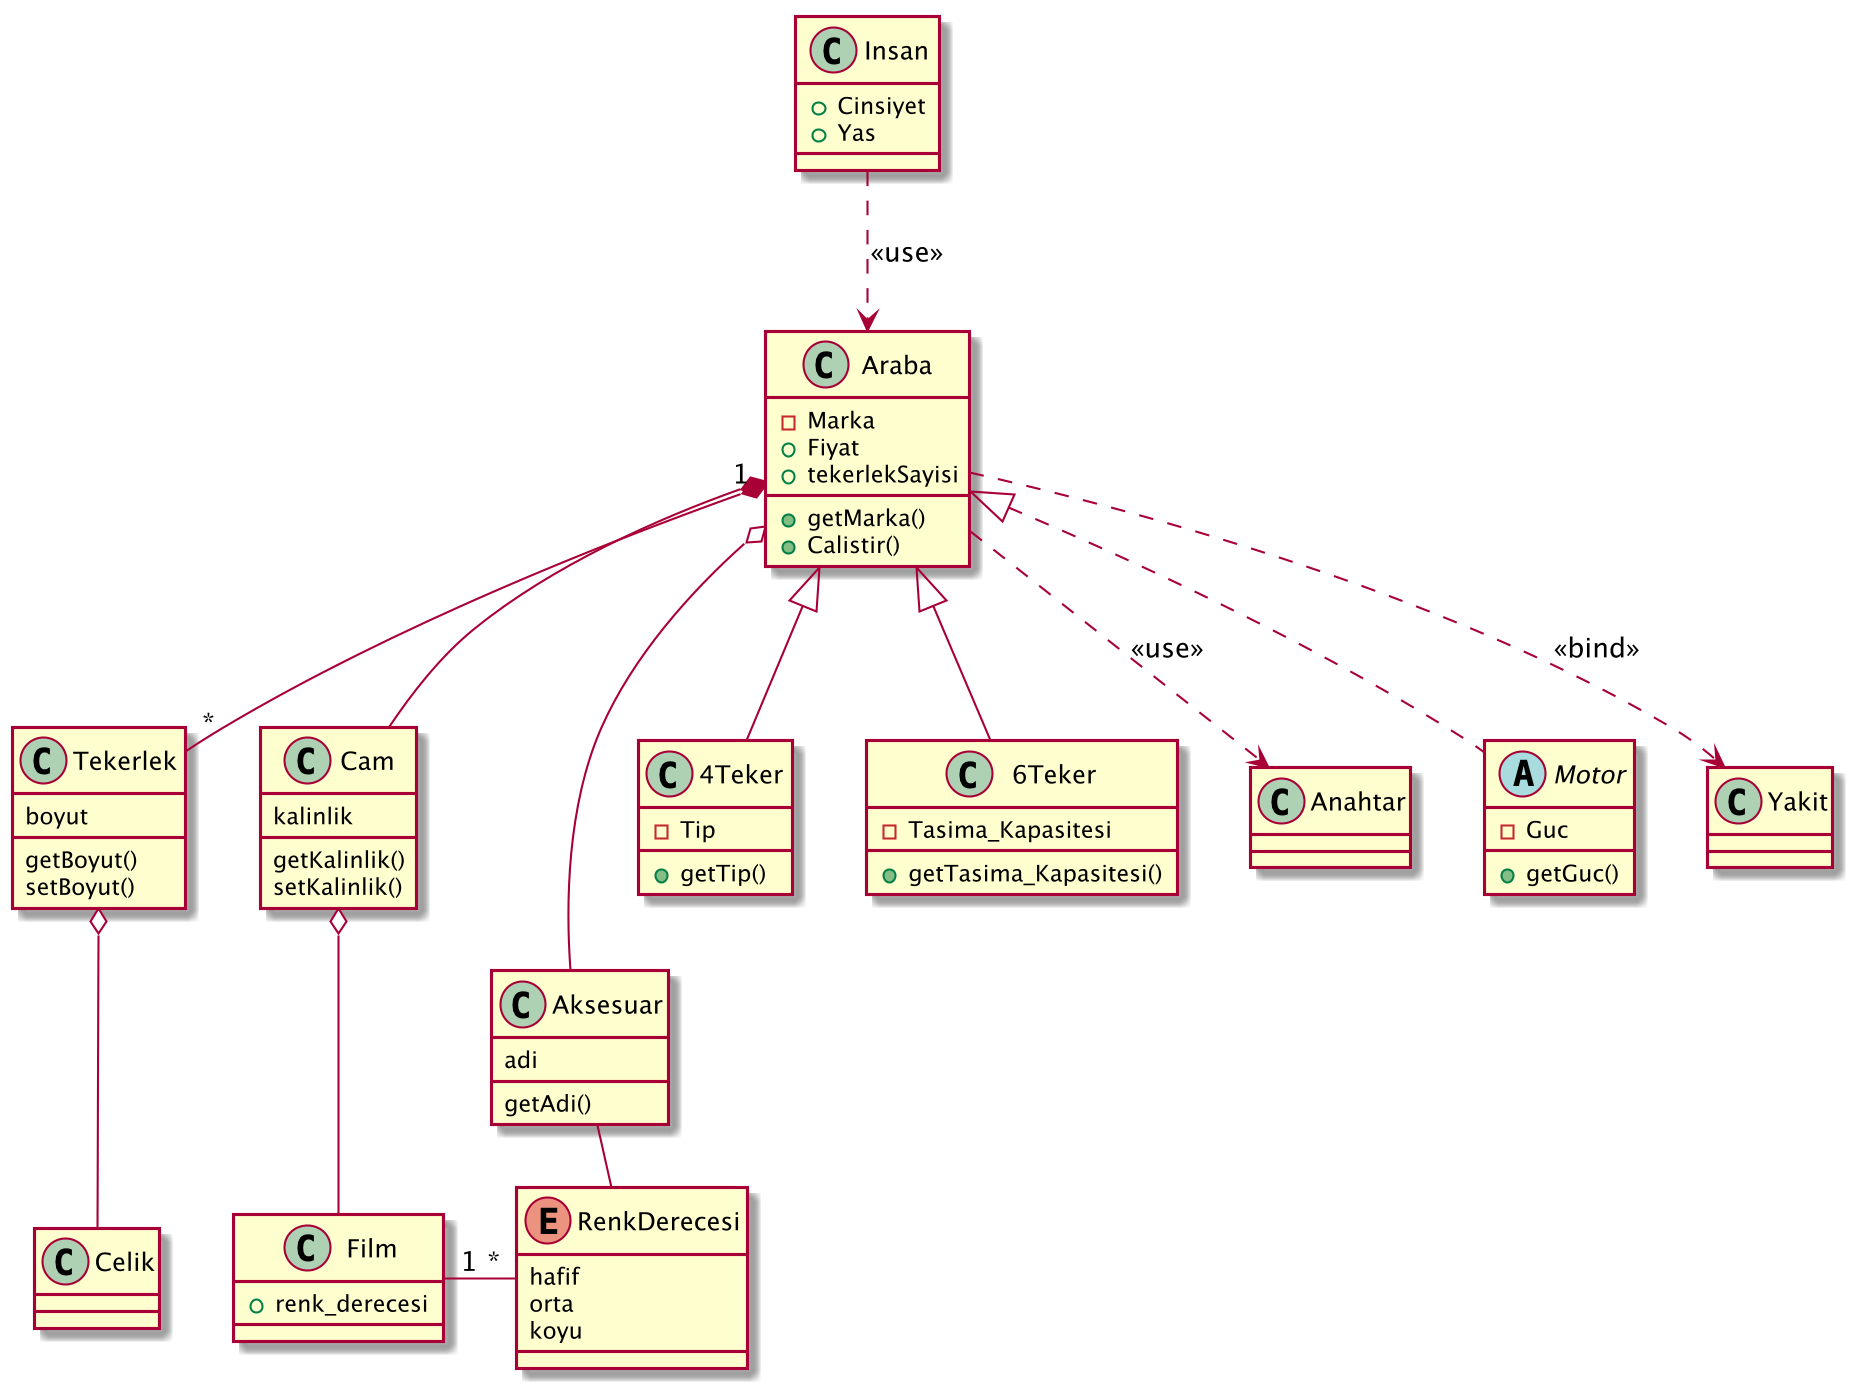

The diagram above was rendered by PlantUML. Its source (embedded in the PNG):
@startuml
skinparam dpi 200


class Araba{
-Marka
+Fiyat
+getMarka()
+Calistir()
+tekerlekSayisi
}

class Tekerlek{
boyut
getBoyut()
setBoyut()
}
class Aksesuar{
adi
getAdi()
}
class Celik{

}
class Cam {
kalinlik
getKalinlik()
setKalinlik()
}
class Film{
+renk_derecesi
}
class 4Teker{
-Tip
+getTip()
}
class 6Teker{
-Tasima_Kapasitesi
+getTasima_Kapasitesi()
}
class Anahtar{
}

abstract class Motor {
-Guc
+getGuc()
}

class Insan{
+Cinsiyet
+Yas
}

enum RenkDerecesi{
hafif
orta
koyu
}
class Yakit{
}


Film"1" - "*"RenkDerecesi
Aksesuar - RenkDerecesi
Araba <|.. Motor
Cam o-- Film
Araba *-- Cam
Araba <|-- 4Teker
Araba <|-- 6Teker
Tekerlek o-- Celik
Araba"1" *-- "*"Tekerlek
Araba o-- Aksesuar
Araba ..> Anahtar: <<use>>
Araba ..> Yakit : <<bind>>
Insan ..> Araba : <<use>>
@enduml